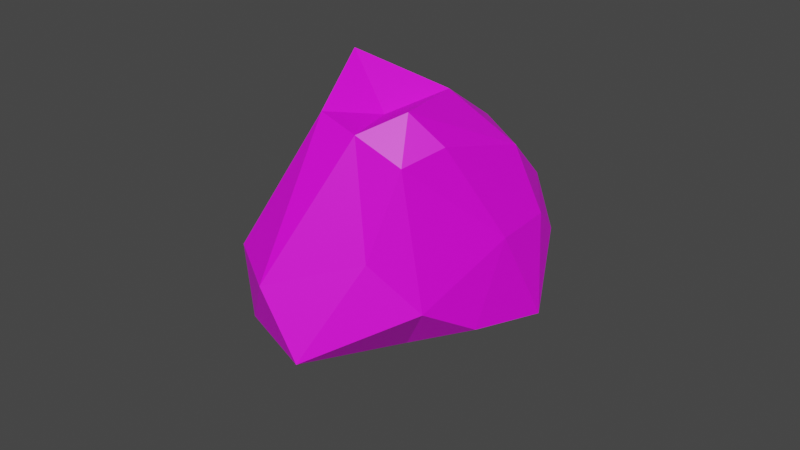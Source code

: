 # Source: rock.blend  (saved by Blender 3.5.10; exported with 4.5.12 LTS)
import bpy
from mathutils import Matrix  # noqa: F401  (used for matrix-valued properties, if any)

bpy.ops.wm.read_factory_settings(use_empty=True)
scene = bpy.context.scene
scene.name = 'Scene'

# ---- collections
col_collection = bpy.data.collections.new('Collection'); scene.collection.children.link(col_collection)

# ---- images (referenced by path relative to the original .blend; pixels are not part of the script)
import os
ASSET_DIR = os.environ.get("B2B_ASSET_DIR", "")  # directory of the original .blend (textures are referenced by path, not embedded)
HERE = os.path.dirname(os.path.abspath(__file__))  # packed textures are extracted next to this script under _unpacked/

def load_image(name, relpath, width, height, colorspace="sRGB"):
    """Load a texture the original file referenced (path relative to the .blend, or extracted next to this script)."""
    p = next((c for c in (os.path.join(HERE, relpath), os.path.join(ASSET_DIR, relpath)) if relpath and os.path.exists(c)), "")
    if p:
        img = bpy.data.images.load(p, check_existing=True)
        img.name = name
    else:  # same state as the original file: an image datablock whose file is absent (Cycles renders it pink)
        img = bpy.data.images.new(name, width, height)
        img.source = "FILE"
        img.filepath = "//" + (relpath or name)
    img.colorspace_settings.name = colorspace
    return img
img_palette_png = load_image('palette.png', 'palette.png', 1024, 1024, 'sRGB')

# ---- materials (node trees are filled in below, after node groups)
mat_material = bpy.data.materials.new('Material')
mat_material.alpha_threshold = 0.0
mat_material.use_transparent_shadow = False
mat_material.roughness = 0.5
mat_material.line_color = (0.0, 0.0, 0.0, 1.0)

# ---- material node trees
mat_material.use_nodes = True; mat_material.node_tree.nodes.clear()
_N = mat_material.node_tree.nodes; _L = mat_material.node_tree.links
n0 = _N.new('ShaderNodeOutputMaterial'); n0.name = 'Material Output'; n0.location = (300, 300)
n1 = _N.new('ShaderNodeBsdfPrincipled'); n1.name = 'Principled BSDF'; n1.location = (10, 300)
n1.distribution = 'GGX'
n1.subsurface_method = 'RANDOM_WALK_SKIN'
n1.inputs[3].default_value = 1.45
n1.inputs[27].default_value = (0.0, 0.0, 0.0, 1.0)
n1.inputs[28].default_value = 1.0
n2 = _N.new('ShaderNodeTexImage'); n2.name = 'Image Texture'; n2.location = (-280, 275)
n2.image = img_palette_png
_L.new(n1.outputs[0], n0.inputs[0])
_L.new(n2.outputs[0], n1.inputs[0])
n0.is_active_output = True

# ---- world
world_world = bpy.data.worlds.new('World'); scene.world = world_world
world_world.use_nodes = True; world_world.node_tree.nodes.clear()
_N = world_world.node_tree.nodes; _L = world_world.node_tree.links
n0 = _N.new('ShaderNodeOutputWorld'); n0.name = 'World Output'; n0.location = (300, 300)
n1 = _N.new('ShaderNodeBackground'); n1.name = 'Background'; n1.location = (10, 300)
n1.inputs[0].default_value = (0.05088, 0.05088, 0.05088, 1.0)
_L.new(n1.outputs[0], n0.inputs[0])
n0.is_active_output = True
world_world.color = (0.05088, 0.05088, 0.05088)
world_world.use_sun_shadow = False
world_world.sun_shadow_jitter_overblur = 0.0

# ---- meshes
me_icosphere = bpy.data.meshes.new('Icosphere')
me_icosphere.from_pydata([(0.0, 0.0, -1.0), (0.7236, -0.5257, -0.4472), (-0.2764, -1.064, -0.4472), (-0.8944, 0.0, -0.4472), (-0.2764, 1.107, -0.4472), (0.7236, 0.5257, -0.4472), (0.2764, -0.8506, 0.4472), (-0.7236, -1.071, 0.4472), (-0.7236, 0.5257, 0.4472), (0.1923, 0.7593, 0.3721), (0.5606, -0.07075, 0.9415), (0.0, 0.0, 1.0), (-0.2352, -0.4585, -0.8237), (0.4253, -0.309, -0.8507), (0.2629, -0.809, -0.5257), (0.8676, -0.01233, -0.7969), (0.4083, 0.3213, -1.148), (-0.3534, -0.08307, -0.8237), (-0.4754, -0.4585, -0.5797), (-0.1625, 0.5, -0.8507), (-0.6882, 0.8806, -0.5257), (0.2629, 0.809, -0.5257), (0.7916, -0.02686, 0.06896), (0.7916, 0.3921, -0.1026), (0.0, -1.545, 0.0), (0.5878, -0.809, 0.0), (-0.9511, -0.309, 0.0), (-0.5878, -1.354, 0.0), (-0.5878, 1.08, 0.0), (-0.9511, 0.7572, 0.0), (0.5453, 0.731, -0.1026), (0.1469, 0.8605, 0.06896), (0.4327, -0.3809, 0.9902), (-0.2629, -1.354, 0.5257), (-0.8506, 0.0, 0.5257), (-0.03133, 0.731, 0.4254), (0.6134, 0.5216, 0.4254), (0.1066, -0.3809, 1.192), (0.3319, -0.07075, 1.192), (-0.2328, -0.309, 1.236), (-0.4253, 0.309, 1.236), (0.1625, 0.5, 0.8507)], [], [(0, 13, 12), (1, 13, 15), (0, 12, 17), (0, 17, 19), (0, 19, 16), (1, 15, 22), (2, 14, 24), (3, 18, 26), (4, 20, 28), (5, 21, 30), (1, 22, 25), (2, 24, 27), (3, 26, 29), (4, 28, 31), (5, 30, 23), (6, 32, 37), (7, 33, 39), (8, 34, 40), (9, 35, 41), (10, 36, 38), (38, 41, 11), (38, 36, 41), (36, 9, 41), (41, 40, 11), (41, 35, 40), (35, 8, 40), (40, 39, 11), (40, 34, 39), (34, 7, 39), (39, 37, 11), (39, 33, 37), (33, 6, 37), (37, 38, 11), (37, 32, 38), (32, 10, 38), (23, 36, 10), (23, 30, 36), (30, 9, 36), (31, 35, 9), (31, 28, 35), (28, 8, 35), (29, 34, 8), (29, 26, 34), (26, 7, 34), (27, 33, 7), (27, 24, 33), (24, 6, 33), (25, 32, 6), (25, 22, 32), (22, 10, 32), (30, 31, 9), (30, 21, 31), (21, 4, 31), (28, 29, 8), (28, 20, 29), (20, 3, 29), (26, 27, 7), (26, 18, 27), (18, 2, 27), (24, 25, 6), (24, 14, 25), (14, 1, 25), (22, 23, 10), (22, 15, 23), (15, 5, 23), (16, 21, 5), (16, 19, 21), (19, 4, 21), (19, 20, 4), (19, 17, 20), (17, 3, 20), (17, 18, 3), (17, 12, 18), (12, 2, 18), (15, 16, 5), (15, 13, 16), (13, 0, 16), (12, 14, 2), (12, 13, 14), (13, 1, 14)])
_uv = me_icosphere.uv_layers.new(name='UVMap')
_uv.uv.foreach_set('vector', [0.125, 0.9549, 0.125, 0.9549, 0.125, 0.9549, 0.125, 0.9549, 0.125, 0.9549, 0.125, 0.9549, 0.125, 0.9549, 0.125, 0.9549, 0.125, 0.9549, 0.125, 0.9549, 0.125, 0.9549, 0.125, 0.9549, 0.125, 0.9549, 0.125, 0.9549, 0.125, 0.9549, 0.125, 0.9549, 0.125, 0.9549, 0.125, 0.9549, 0.125, 0.9549, 0.125, 0.9549, 0.125, 0.9549, 0.125, 0.9549, 0.125, 0.9549, 0.125, 0.9549, 0.125, 0.9549, 0.125, 0.9549, 0.125, 0.9549, 0.125, 0.9549, 0.125, 0.9549, 0.125, 0.9549, 0.125, 0.9549, 0.125, 0.9549, 0.125, 0.9549, 0.125, 0.9549, 0.125, 0.9549, 0.125, 0.9549, 0.125, 0.9549, 0.125, 0.9549, 0.125, 0.9549, 0.125, 0.9549, 0.125, 0.9549, 0.125, 0.9549, 0.125, 0.9549, 0.125, 0.9549, 0.125, 0.9549, 0.125, 0.9549, 0.125, 0.9549, 0.125, 0.9549, 0.125, 0.9549, 0.125, 0.9549, 0.125, 0.9549, 0.125, 0.9549, 0.125, 0.9549, 0.125, 0.9549, 0.125, 0.9549, 0.125, 0.9549, 0.125, 0.9549, 0.125, 0.9549, 0.125, 0.9549, 0.125, 0.9549, 0.125, 0.9549, 0.125, 0.9549, 0.125, 0.9549, 0.125, 0.9549, 0.125, 0.9549, 0.125, 0.9549, 0.125, 0.9549, 0.125, 0.9549, 0.125, 0.9549, 0.125, 0.9549, 0.125, 0.9549, 0.125, 0.9549, 0.125, 0.9549, 0.125, 0.9549, 0.125, 0.9549, 0.125, 0.9549, 0.125, 0.9549, 0.125, 0.9549, 0.125, 0.9549, 0.125, 0.9549, 0.125, 0.9549, 0.125, 0.9549, 0.125, 0.9549, 0.125, 0.9549, 0.125, 0.9549, 0.125, 0.9549, 0.125, 0.9549, 0.125, 0.9549, 0.125, 0.9549, 0.125, 0.9549, 0.125, 0.9549, 0.125, 0.9549, 0.125, 0.9549, 0.125, 0.9549, 0.125, 0.9549, 0.125, 0.9549, 0.125, 0.9549, 0.125, 0.9549, 0.125, 0.9549, 0.125, 0.9549, 0.125, 0.9549, 0.125, 0.9549, 0.125, 0.9549, 0.125, 0.9549, 0.125, 0.9549, 0.125, 0.9549, 0.125, 0.9549, 0.125, 0.9549, 0.125, 0.9549, 0.125, 0.9549, 0.125, 0.9549, 0.125, 0.9549, 0.125, 0.9549, 0.125, 0.9549, 0.125, 0.9549, 0.125, 0.9549, 0.125, 0.9549, 0.125, 0.9549, 0.125, 0.9549, 0.125, 0.9549, 0.125, 0.9549, 0.125, 0.9549, 0.125, 0.9549, 0.125, 0.9549, 0.125, 0.9549, 0.125, 0.9549, 0.125, 0.9549, 0.125, 0.9549, 0.125, 0.9549, 0.125, 0.9549, 0.125, 0.9549, 0.125, 0.9549, 0.125, 0.9549, 0.125, 0.9549, 0.125, 0.9549, 0.125, 0.9549, 0.125, 0.9549, 0.125, 0.9549, 0.125, 0.9549, 0.125, 0.9549, 0.125, 0.9549, 0.125, 0.9549, 0.125, 0.9549, 0.125, 0.9549, 0.125, 0.9549, 0.125, 0.9549, 0.125, 0.9549, 0.125, 0.9549, 0.125, 0.9549, 0.125, 0.9549, 0.125, 0.9549, 0.125, 0.9549, 0.125, 0.9549, 0.125, 0.9549, 0.125, 0.9549, 0.125, 0.9549, 0.125, 0.9549, 0.125, 0.9549, 0.125, 0.9549, 0.125, 0.9549, 0.125, 0.9549, 0.125, 0.9549, 0.125, 0.9549, 0.125, 0.9549, 0.125, 0.9549, 0.125, 0.9549, 0.125, 0.9549, 0.125, 0.9549, 0.125, 0.9549, 0.125, 0.9549, 0.125, 0.9549, 0.125, 0.9549, 0.125, 0.9549, 0.125, 0.9549, 0.125, 0.9549, 0.125, 0.9549, 0.125, 0.9549, 0.125, 0.9549, 0.125, 0.9549, 0.125, 0.9549, 0.125, 0.9549, 0.125, 0.9549, 0.125, 0.9549, 0.125, 0.9549, 0.125, 0.9549, 0.125, 0.9549, 0.125, 0.9549, 0.125, 0.9549, 0.125, 0.9549, 0.125, 0.9549, 0.125, 0.9549, 0.125, 0.9549, 0.125, 0.9549, 0.125, 0.9549, 0.125, 0.9549, 0.125, 0.9549, 0.125, 0.9549, 0.125, 0.9549, 0.125, 0.9549, 0.125, 0.9549, 0.125, 0.9549, 0.125, 0.9549, 0.125, 0.9549, 0.125, 0.9549, 0.125, 0.9549, 0.125, 0.9549, 0.125, 0.9549, 0.125, 0.9549, 0.125, 0.9549, 0.125, 0.9549, 0.125, 0.9549, 0.125, 0.9549, 0.125, 0.9549, 0.125, 0.9549, 0.125, 0.9549, 0.125, 0.9549, 0.125, 0.9549, 0.125, 0.9549, 0.125, 0.9549, 0.125, 0.9549, 0.125, 0.9549, 0.125, 0.9549, 0.125, 0.9549, 0.125, 0.9549, 0.125, 0.9549, 0.125, 0.9549, 0.125, 0.9549, 0.125, 0.9549, 0.125, 0.9549, 0.125, 0.9549, 0.125, 0.9549, 0.125, 0.9549, 0.125, 0.9549, 0.125, 0.9549, 0.125, 0.9549, 0.125, 0.9549, 0.125, 0.9549, 0.125, 0.9549, 0.125, 0.9549, 0.125, 0.9549])
me_icosphere.materials.append(mat_material)
me_icosphere.update()

# ---- objects
ob_icosphere = bpy.data.objects.new('Icosphere', me_icosphere)

# ---- transforms, parenting, visibility, modifiers, constraints
ob_icosphere.location = (0.0, 0.0, 0.1845)
ob_icosphere.rotation_euler = (0.4478, -0.0, 0.0)

# ---- collection membership
col_collection.objects.link(ob_icosphere)

# ---- scene / render settings (as saved in the file)
scene.frame_start = 1; scene.frame_end = 250; scene.frame_set(1)
scene.render.engine = 'BLENDER_EEVEE_NEXT'
scene.cycles.sampling_pattern = 'TABULATED_SOBOL'
scene.view_settings.view_transform = 'Filmic'
bpy.context.view_layer.update()

# ---- added for rendering (the .blend has no active camera and no usable light): camera, sun
cam_auto = bpy.data.cameras.new('AutoCamera')
cam_auto.lens = 50.0
cam_auto.sensor_width = 36.0
cam_auto.clip_end = 1000.0
ob_auto_camera = bpy.data.objects.new('AutoCamera', cam_auto)
scene.collection.objects.link(ob_auto_camera)
ob_auto_camera.location = (4.66672, -5.86671, 3.89636)
ob_auto_camera.rotation_euler = (1.09748, -7.21219e-08, 0.694738)
scene.camera = ob_auto_camera
light_auto_sun = bpy.data.lights.new('AutoSun', 'SUN')
light_auto_sun.energy = 3.0
light_auto_sun.angle = 0.0523599
ob_auto_sun = bpy.data.objects.new('AutoSun', light_auto_sun)
scene.collection.objects.link(ob_auto_sun)
ob_auto_sun.rotation_euler = (0.872665, 0.174533, 0.523599)
bpy.context.view_layer.update()
